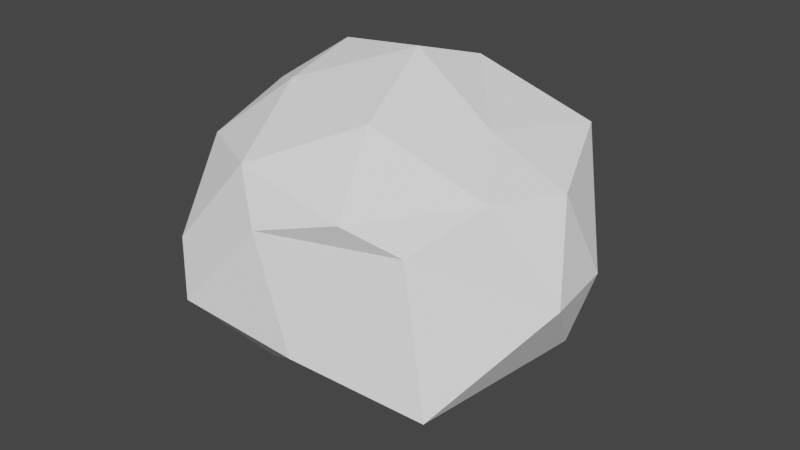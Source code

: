 # Source: Stone.blend  (saved by Blender 2.82.7; exported with 4.5.12 LTS)
import bpy
from mathutils import Matrix  # noqa: F401  (used for matrix-valued properties, if any)

bpy.ops.wm.read_factory_settings(use_empty=True)
scene = bpy.context.scene
scene.name = 'Scene'

# ---- collections
col_collection = bpy.data.collections.new('Collection'); scene.collection.children.link(col_collection)

# ---- materials (node trees are filled in below, after node groups)
mat_skin_material = bpy.data.materials.new('Skin Material')
mat_skin_material.use_transparent_shadow = False
mat_skin_material.diffuse_color = (1.0, 1.0, 1.0, 1.0)

# ---- material node trees
mat_skin_material.use_nodes = True; mat_skin_material.node_tree.nodes.clear()
_N = mat_skin_material.node_tree.nodes; _L = mat_skin_material.node_tree.links
n0 = _N.new('ShaderNodeOutputMaterial'); n0.name = 'Material Output'; n0.location = (300, 300)
n1 = _N.new('ShaderNodeBsdfPrincipled'); n1.name = 'Principled BSDF'; n1.location = (10, 300)
n1.distribution = 'GGX'
n1.subsurface_method = 'BURLEY'
n1.inputs[0].default_value = (1.0, 1.0, 1.0, 1.0)
n1.inputs[3].default_value = 1.45
n1.inputs[13].default_value = 0.0
n1.inputs[27].default_value = (0.0, 0.0, 0.0, 1.0)
n1.inputs[28].default_value = 1.0
_L.new(n1.outputs[0], n0.inputs[0])
n0.is_active_output = True

# ---- world
world_world = bpy.data.worlds.new('World'); scene.world = world_world
world_world.use_nodes = True; world_world.node_tree.nodes.clear()
_N = world_world.node_tree.nodes; _L = world_world.node_tree.links
n0 = _N.new('ShaderNodeOutputWorld'); n0.name = 'World Output'; n0.location = (300, 300)
n1 = _N.new('ShaderNodeBackground'); n1.name = 'Background'; n1.location = (10, 300)
n1.inputs[0].default_value = (0.05088, 0.05088, 0.05088, 1.0)
_L.new(n1.outputs[0], n0.inputs[0])
n0.is_active_output = True
world_world.color = (0.05088, 0.05088, 0.05088)
world_world.use_sun_shadow = False
world_world.sun_shadow_jitter_overblur = 0.0

# ---- meshes
me_icosphere = bpy.data.meshes.new('Icosphere')
me_icosphere.from_pydata([(-0.05237, -0.001716, -0.8168), (0.6355, -0.7182, -0.4289), (-0.4557, -0.9173, -0.2061), (-0.9549, -0.001716, -0.259), (-0.3342, 0.7345, -0.2108), (0.6749, 0.4067, -0.2108), (0.2973, -0.8035, 0.3373), (-0.7027, -0.4786, 0.3373), (-0.7653, 0.3699, 0.3988), (0.2126, 0.5935, 0.3405), (0.8527, -0.1559, 0.3988), (0.003846, 0.01895, 0.7456), (-0.3407, -0.5635, -0.6132), (0.3088, -0.3917, -0.6599), (0.08845, -0.8753, -0.2853), (0.806, -0.001716, -0.3382), (0.3768, 0.3101, -0.6661), (-0.5829, -0.001716, -0.6661), (-0.7468, -0.5062, -0.3382), (-0.2163, 0.5028, -0.6661), (-0.7468, 0.5028, -0.3382), (0.21, 0.6925, -0.29), (0.9511, -0.309, 0.0), (0.9065, 0.03215, -0.0006419), (-0.08137, -0.8724, 0.2208), (0.5064, -0.6814, 0.2208), (-0.9511, -0.309, 0.0), (-0.5878, -0.809, 0.0), (-0.6324, 0.5322, -0.0006419), (-0.9511, 0.309, 0.0), (0.5432, 0.5322, -0.0006419), (-0.04461, 0.7231, -0.0006419), (0.7091, -0.4528, 0.4158), (-0.2419, -0.7619, 0.4158), (-0.8297, 0.04715, 0.4158), (-0.3266, 0.5519, 0.4191), (0.6465, 0.3441, 0.4773), (0.1663, -0.481, 0.5963), (0.4878, -0.1369, 0.5478), (-0.4215, -0.2901, 0.5963), (-0.4842, 0.1249, 0.6577), (0.1036, 0.3159, 0.6577)], [], [(0, 13, 12), (1, 13, 15), (0, 12, 17), (0, 17, 19), (0, 19, 16), (1, 15, 22), (2, 14, 24), (3, 18, 26), (4, 20, 28), (5, 21, 30), (1, 22, 25), (2, 24, 27), (3, 26, 29), (4, 28, 31), (5, 30, 23), (6, 32, 37), (7, 33, 39), (8, 34, 40), (9, 35, 41), (10, 36, 38), (38, 41, 11), (38, 36, 41), (36, 9, 41), (41, 40, 11), (41, 35, 40), (35, 8, 40), (40, 39, 11), (40, 34, 39), (34, 7, 39), (39, 37, 11), (39, 33, 37), (33, 6, 37), (37, 38, 11), (37, 32, 38), (32, 10, 38), (23, 36, 10), (23, 30, 36), (30, 9, 36), (31, 35, 9), (31, 28, 35), (28, 8, 35), (29, 34, 8), (29, 26, 34), (26, 7, 34), (27, 33, 7), (27, 24, 33), (24, 6, 33), (25, 32, 6), (25, 22, 32), (22, 10, 32), (30, 31, 9), (30, 21, 31), (21, 4, 31), (28, 29, 8), (28, 20, 29), (20, 3, 29), (26, 27, 7), (26, 18, 27), (18, 2, 27), (24, 25, 6), (24, 14, 25), (14, 1, 25), (22, 23, 10), (22, 15, 23), (15, 5, 23), (16, 21, 5), (16, 19, 21), (19, 4, 21), (19, 20, 4), (19, 17, 20), (17, 3, 20), (17, 18, 3), (17, 12, 18), (12, 2, 18), (15, 16, 5), (15, 13, 16), (13, 0, 16), (12, 14, 2), (12, 13, 14), (13, 1, 14)])
_uv = me_icosphere.uv_layers.new(name='UVMap')
_uv.uv.foreach_set('vector', [0.8182, 0.0, 0.7727, 0.07873, 0.8636, 0.07873, 0.7273, 0.1575, 0.6818, 0.07873, 0.6364, 0.1575, 0.09091, 0.0, 0.04545, 0.07873, 0.1364, 0.07873, 0.2727, 0.0, 0.2273, 0.07873, 0.3182, 0.07873, 0.4545, 0.0, 0.4091, 0.07873, 0.5, 0.07873, 0.7273, 0.1575, 0.6364, 0.1575, 0.6818, 0.2362, 0.9091, 0.1575, 0.8182, 0.1575, 0.8636, 0.2362, 0.1818, 0.1575, 0.09091, 0.1575, 0.1364, 0.2362, 0.3636, 0.1575, 0.2727, 0.1575, 0.3182, 0.2362, 0.5455, 0.1575, 0.4545, 0.1575, 0.5, 0.2362, 0.7273, 0.1575, 0.6818, 0.2362, 0.7727, 0.2362, 0.9091, 0.1575, 0.8636, 0.2362, 0.9545, 0.2362, 0.1818, 0.1575, 0.1364, 0.2362, 0.2273, 0.2362, 0.3636, 0.1575, 0.3182, 0.2362, 0.4091, 0.2362, 0.5455, 0.1575, 0.5, 0.2362, 0.5909, 0.2362, 0.8182, 0.3149, 0.7273, 0.3149, 0.7727, 0.3937, 1.0, 0.3149, 0.9091, 0.3149, 0.9545, 0.3937, 0.2727, 0.3149, 0.1818, 0.3149, 0.2273, 0.3937, 0.4545, 0.3149, 0.3636, 0.3149, 0.4091, 0.3937, 0.6364, 0.3149, 0.5455, 0.3149, 0.5909, 0.3937, 0.5909, 0.3937, 0.5, 0.3937, 0.5455, 0.4724, 0.5909, 0.3937, 0.5455, 0.3149, 0.5, 0.3937, 0.5455, 0.3149, 0.4545, 0.3149, 0.5, 0.3937, 0.4091, 0.3937, 0.3182, 0.3937, 0.3636, 0.4724, 0.4091, 0.3937, 0.3636, 0.3149, 0.3182, 0.3937, 0.3636, 0.3149, 0.2727, 0.3149, 0.3182, 0.3937, 0.2273, 0.3937, 0.1364, 0.3937, 0.1818, 0.4724, 0.2273, 0.3937, 0.1818, 0.3149, 0.1364, 0.3937, 0.1818, 0.3149, 0.09091, 0.3149, 0.1364, 0.3937, 0.9545, 0.3937, 0.8636, 0.3937, 0.9091, 0.4724, 0.9545, 0.3937, 0.9091, 0.3149, 0.8636, 0.3937, 0.9091, 0.3149, 0.8182, 0.3149, 0.8636, 0.3937, 0.7727, 0.3937, 0.6818, 0.3937, 0.7273, 0.4724, 0.7727, 0.3937, 0.7273, 0.3149, 0.6818, 0.3937, 0.7273, 0.3149, 0.6364, 0.3149, 0.6818, 0.3937, 0.5909, 0.2362, 0.5455, 0.3149, 0.6364, 0.3149, 0.5909, 0.2362, 0.5, 0.2362, 0.5455, 0.3149, 0.5, 0.2362, 0.4545, 0.3149, 0.5455, 0.3149, 0.4091, 0.2362, 0.3636, 0.3149, 0.4545, 0.3149, 0.4091, 0.2362, 0.3182, 0.2362, 0.3636, 0.3149, 0.3182, 0.2362, 0.2727, 0.3149, 0.3636, 0.3149, 0.2273, 0.2362, 0.1818, 0.3149, 0.2727, 0.3149, 0.2273, 0.2362, 0.1364, 0.2362, 0.1818, 0.3149, 0.1364, 0.2362, 0.09091, 0.3149, 0.1818, 0.3149, 0.9545, 0.2362, 0.9091, 0.3149, 1.0, 0.3149, 0.9545, 0.2362, 0.8636, 0.2362, 0.9091, 0.3149, 0.8636, 0.2362, 0.8182, 0.3149, 0.9091, 0.3149, 0.7727, 0.2362, 0.7273, 0.3149, 0.8182, 0.3149, 0.7727, 0.2362, 0.6818, 0.2362, 0.7273, 0.3149, 0.6818, 0.2362, 0.6364, 0.3149, 0.7273, 0.3149, 0.5, 0.2362, 0.4091, 0.2362, 0.4545, 0.3149, 0.5, 0.2362, 0.4545, 0.1575, 0.4091, 0.2362, 0.4545, 0.1575, 0.3636, 0.1575, 0.4091, 0.2362, 0.3182, 0.2362, 0.2273, 0.2362, 0.2727, 0.3149, 0.3182, 0.2362, 0.2727, 0.1575, 0.2273, 0.2362, 0.2727, 0.1575, 0.1818, 0.1575, 0.2273, 0.2362, 0.1364, 0.2362, 0.04545, 0.2362, 0.09091, 0.3149, 0.1364, 0.2362, 0.09091, 0.1575, 0.04545, 0.2362, 0.09091, 0.1575, 0.0, 0.1575, 0.04545, 0.2362, 0.8636, 0.2362, 0.7727, 0.2362, 0.8182, 0.3149, 0.8636, 0.2362, 0.8182, 0.1575, 0.7727, 0.2362, 0.8182, 0.1575, 0.7273, 0.1575, 0.7727, 0.2362, 0.6818, 0.2362, 0.5909, 0.2362, 0.6364, 0.3149, 0.6818, 0.2362, 0.6364, 0.1575, 0.5909, 0.2362, 0.6364, 0.1575, 0.5455, 0.1575, 0.5909, 0.2362, 0.5, 0.07873, 0.4545, 0.1575, 0.5455, 0.1575, 0.5, 0.07873, 0.4091, 0.07873, 0.4545, 0.1575, 0.4091, 0.07873, 0.3636, 0.1575, 0.4545, 0.1575, 0.3182, 0.07873, 0.2727, 0.1575, 0.3636, 0.1575, 0.3182, 0.07873, 0.2273, 0.07873, 0.2727, 0.1575, 0.2273, 0.07873, 0.1818, 0.1575, 0.2727, 0.1575, 0.1364, 0.07873, 0.09091, 0.1575, 0.1818, 0.1575, 0.1364, 0.07873, 0.04545, 0.07873, 0.09091, 0.1575, 0.04545, 0.07873, 0.0, 0.1575, 0.09091, 0.1575, 0.6364, 0.1575, 0.5909, 0.07873, 0.5455, 0.1575, 0.6364, 0.1575, 0.6818, 0.07873, 0.5909, 0.07873, 0.6818, 0.07873, 0.6364, 0.0, 0.5909, 0.07873, 0.8636, 0.07873, 0.8182, 0.1575, 0.9091, 0.1575, 0.8636, 0.07873, 0.7727, 0.07873, 0.8182, 0.1575, 0.7727, 0.07873, 0.7273, 0.1575, 0.8182, 0.1575])
me_icosphere.materials.append(mat_skin_material)
me_icosphere.use_remesh_fix_poles = True
me_icosphere.use_remesh_preserve_attributes = False
me_icosphere.use_mirror_vertex_groups = False
me_icosphere.update()

# ---- objects
ob_icosphere = bpy.data.objects.new('Icosphere', me_icosphere)

# ---- transforms, parenting, visibility, modifiers, constraints
ob_icosphere.location = (0.0, 0.0, 0.0)
ob_icosphere.lineart.crease_threshold = 0.0

# ---- collection membership
col_collection.objects.link(ob_icosphere)

# ---- scene / render settings (as saved in the file)
scene.frame_start = 1; scene.frame_end = 250; scene.frame_set(1)
scene.render.engine = 'BLENDER_EEVEE_NEXT'
scene.cycles.use_denoising = False
scene.cycles.samples = 128
scene.cycles.sampling_pattern = 'TABULATED_SOBOL'
scene.cycles.use_adaptive_sampling = False
scene.cycles.use_light_tree = False
scene.view_settings.view_transform = 'Filmic'
bpy.context.view_layer.update()

# ---- added for rendering (the .blend has no active camera and no usable light): camera, sun
cam_auto = bpy.data.cameras.new('AutoCamera')
cam_auto.lens = 50.0
cam_auto.sensor_width = 36.0
cam_auto.clip_end = 1000.0
ob_auto_camera = bpy.data.objects.new('AutoCamera', cam_auto)
scene.collection.objects.link(ob_auto_camera)
ob_auto_camera.location = (2.74313, -3.38546, 2.16045)
ob_auto_camera.rotation_euler = (1.09748, -7.21219e-08, 0.694738)
scene.camera = ob_auto_camera
light_auto_sun = bpy.data.lights.new('AutoSun', 'SUN')
light_auto_sun.energy = 3.0
light_auto_sun.angle = 0.0523599
ob_auto_sun = bpy.data.objects.new('AutoSun', light_auto_sun)
scene.collection.objects.link(ob_auto_sun)
ob_auto_sun.rotation_euler = (0.872665, 0.174533, 0.523599)
bpy.context.view_layer.update()
